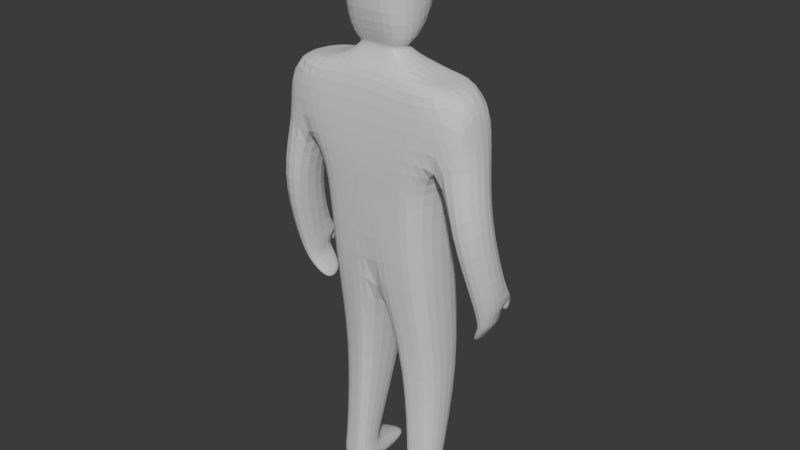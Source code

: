 # Source: Guest.blend  (saved by Blender 4.2.66; exported with 4.5.12 LTS)
import bpy
from mathutils import Matrix  # noqa: F401  (used for matrix-valued properties, if any)

bpy.ops.wm.read_factory_settings(use_empty=True)
scene = bpy.context.scene
scene.name = 'Scene'

# ---- collections
col_collection = bpy.data.collections.new('Collection'); scene.collection.children.link(col_collection)

# ---- materials (node trees are filled in below, after node groups)
mat_material = bpy.data.materials.new('Material')
mat_material.alpha_threshold = 0.0
mat_material.use_transparent_shadow = False
mat_material.roughness = 0.5
mat_material.line_color = (0.0, 0.0, 0.0, 1.0)

# ---- material node trees
mat_material.use_nodes = True; mat_material.node_tree.nodes.clear()
_N = mat_material.node_tree.nodes; _L = mat_material.node_tree.links
n0 = _N.new('ShaderNodeOutputMaterial'); n0.name = 'Material Output'; n0.location = (300, 300)
n1 = _N.new('ShaderNodeBsdfPrincipled'); n1.name = 'Principled BSDF'; n1.location = (10, 300)
n1.inputs[3].default_value = 1.45
_L.new(n1.outputs[0], n0.inputs[0])
n0.is_active_output = True

# ---- world
world_world = bpy.data.worlds.new('World'); scene.world = world_world
world_world.use_nodes = True; world_world.node_tree.nodes.clear()
_N = world_world.node_tree.nodes; _L = world_world.node_tree.links
n0 = _N.new('ShaderNodeOutputWorld'); n0.name = 'World Output'; n0.location = (300, 300)
n1 = _N.new('ShaderNodeBackground'); n1.name = 'Background'; n1.location = (10, 300)
n1.inputs[0].default_value = (0.05088, 0.05088, 0.05088, 1.0)
_L.new(n1.outputs[0], n0.inputs[0])
n0.is_active_output = True
world_world.color = (0.05088, 0.05088, 0.05088)
world_world.sun_shadow_jitter_overblur = 0.0

# ---- meshes
me_cube = bpy.data.meshes.new('Cube')
me_cube.from_pydata([(0.0, 0.4728, 4.622), (0.0, 0.481, 3.541), (0.0, -0.3192, 4.622), (0.0, -0.4563, 3.541), (-0.975, 0.4777, 4.591), (-0.6011, 0.4406, 3.541), (-0.975, -0.1579, 4.591), (-0.6011, -0.2399, 3.541), (0.0, 0.426, 2.516), (0.0, -0.42, 2.516), (-0.5888, 0.3917, 2.592), (-0.5888, -0.2643, 2.593), (-0.1792, 0.238, 1.453), (-0.1792, -0.4586, 1.453), (-0.6103, 0.1426, 1.482), (-0.6103, -0.3632, 1.482), (-0.618, 0.2204, 0.2144), (-0.618, -0.02686, 0.2144), (-0.2579, 0.267, 0.1998), (-0.2579, -0.07352, 0.1998), (0.0, 0.4905, 3.799), (-0.7331, -0.2028, 3.873), (0.0, -0.4469, 3.799), (-0.7331, 0.4777, 3.873), (-1.105, -0.08388, 3.962), (-1.032, -0.08388, 4.37), (-1.032, 0.3588, 4.37), (-1.105, 0.3588, 3.962), (-1.0, -0.219, 2.615), (-1.0, 0.2603, 2.507), (-1.271, -0.1383, 2.63), (-1.271, 0.1834, 2.55), (-0.9873, -0.2284, 2.21), (-0.9617, 0.08946, 2.132), (-1.09, -0.2151, 2.202), (-1.076, 0.09229, 2.134), (-1.211, 0.444, 3.37), (-1.211, 0.07432, 3.454), (-0.8907, -0.03957, 3.411), (-0.8907, 0.5286, 3.283), (-0.6287, 0.2204, -0.05023), (-0.6287, -0.02686, -0.05023), (-0.2686, 0.267, -0.0497), (-0.2686, -0.07352, -0.0497), (-0.6733, -0.4102, 0.06956), (-0.3159, -0.5973, 0.05979), (-0.6799, -0.4102, -0.05086), (-0.3226, -0.5973, -0.05045), (-0.3006, 0.4631, 3.541), (-0.4338, -0.2801, 4.531), (-0.3006, -0.3458, 3.541), (-0.4338, 0.4839, 4.531), (-0.3112, 0.3908, 2.554), (-0.3112, -0.3602, 2.554), (-0.3947, 0.1903, 1.468), (-0.3947, -0.4109, 1.468), (-0.438, 0.2437, 0.2071), (-0.438, -0.05019, 0.2071), (-0.3666, 0.4986, 3.836), (-0.3666, -0.3103, 3.836), (-0.4486, 0.2437, -0.04996), (-0.4486, -0.05019, -0.04996), (-0.5329, -0.537, 0.06467), (-0.5396, -0.537, -0.05066), (-0.5955, -0.01888, 0.291), (-0.2751, -0.06252, 0.2774), (-0.5955, 0.2124, 0.291), (-0.2751, 0.256, 0.2774), (-0.4353, 0.2342, 0.2842), (-0.4353, -0.0407, 0.2842), (-0.4338, -0.05135, 4.663), (-0.7104, -0.09387, 4.605), (0.0, 0.3202, 4.721), (0.0, -0.09664, 4.721), (-0.7104, 0.338, 4.605), (-0.4338, 0.356, 4.663), (0.0, 0.3247, 4.881), (0.0, -0.176, 4.881), (-0.3291, 0.3286, 4.858), (-0.3291, 0.04251, 4.858), (0.0, 0.4963, 5.263), (-0.1796, 0.06468, 4.84), (-0.3402, 0.4345, 5.24), (-0.419, 0.04251, 5.24), (0.0, 0.4441, 5.869), (0.0, 0.03142, 5.941), (-0.297, 0.4121, 5.856), (-0.3847, 0.04251, 5.856), (0.0, -0.2307, 5.026), (-0.2678, -0.2248, 5.141), (0.0, -0.2307, 5.356), (-0.2825, -0.2248, 5.344), (0.0, -0.2307, 5.614), (-0.2997, -0.2248, 5.602), (-0.1796, 0.2849, 4.84), (0.0, 0.2781, 4.859), (0.0, 0.05324, 4.859), (-0.9286, -0.2026, 2.053), (-0.8936, -0.003715, 2.015), (-0.9861, -0.1943, 2.021), (-0.959, -0.001943, 1.987), (-1.173, -0.1686, 2.324), (-1.019, -0.2067, 2.336), (-1.016, 0.1475, 2.259), (-1.184, 0.1232, 2.276), (-1.008, -0.2033, 2.433), (-1.011, 0.1842, 2.34), (-1.212, 0.1428, 2.365), (-1.189, -0.1353, 2.45), (-1.056, -0.2721, 2.496), (-1.199, -0.2565, 2.54), (-1.067, -0.1866, 2.454), (-1.172, -0.1749, 2.481), (-1.064, -0.2663, 2.352), (-1.15, -0.3, 2.322), (-1.081, -0.2137, 2.325), (-1.142, -0.2371, 2.3)], [], [(49, 2, 73, 70), (59, 49, 6, 21), (6, 4, 26, 25), (48, 1, 8, 52), (58, 51, 0, 20), (52, 8, 12, 54), (50, 7, 11, 53), (7, 5, 10, 11), (69, 64, 17, 57), (53, 11, 15, 55), (11, 10, 14, 15), (8, 9, 13, 12), (18, 19, 43, 42), (64, 66, 16, 17), (67, 65, 19, 18), (68, 67, 18, 56), (48, 58, 20, 1), (7, 21, 23, 5), (50, 59, 21, 7), (24, 25, 26, 27), (37, 36, 31, 30), (4, 23, 27, 26), (21, 6, 25, 24), (102, 101, 34, 32), (38, 37, 30, 28), (39, 38, 28, 29), (36, 39, 29, 31), (32, 34, 99, 97), (103, 102, 32, 33), (104, 103, 33, 35), (101, 104, 35, 34), (27, 23, 39, 36), (23, 21, 38, 39), (21, 24, 37, 38), (24, 27, 36, 37), (60, 42, 43, 61), (56, 18, 42, 60), (43, 19, 45, 47), (17, 16, 40, 41), (62, 44, 46, 63), (61, 43, 47, 63), (17, 41, 46, 44), (57, 17, 44, 62), (19, 57, 62, 45), (41, 61, 63, 46), (45, 62, 63, 47), (16, 56, 60, 40), (40, 60, 61, 41), (3, 22, 59, 50), (5, 23, 58, 48), (66, 68, 56, 16), (9, 53, 55, 13), (65, 69, 57, 19), (3, 50, 53, 9), (10, 52, 54, 14), (23, 4, 51, 58), (5, 48, 52, 10), (22, 2, 49, 59), (51, 4, 74, 75), (13, 55, 69, 65), (14, 54, 68, 66), (54, 12, 67, 68), (12, 13, 65, 67), (15, 14, 66, 64), (55, 15, 64, 69), (75, 74, 71, 70), (95, 94, 78, 76), (0, 51, 75, 72), (6, 49, 70, 71), (4, 6, 71, 74), (78, 79, 83, 82), (94, 81, 79, 78), (81, 96, 77, 79), (82, 83, 87, 86), (76, 78, 82, 80), (79, 77, 88, 89), (84, 86, 87, 85), (80, 82, 86, 84), (85, 87, 93, 92), (89, 88, 90, 91), (91, 90, 92, 93), (83, 79, 89, 91), (87, 83, 91, 93), (70, 73, 96, 81), (75, 70, 81, 94), (72, 75, 94, 95), (98, 97, 99, 100), (33, 32, 97, 98), (35, 33, 98, 100), (34, 35, 100, 99), (108, 107, 104, 101), (107, 106, 103, 104), (106, 105, 102, 103), (105, 108, 101, 102), (30, 108, 112, 110), (29, 28, 105, 106), (31, 29, 106, 107), (30, 31, 107, 108), (110, 112, 116, 114), (28, 30, 110, 109), (105, 28, 109, 111), (108, 105, 111, 112), (113, 114, 116, 115), (109, 110, 114, 113), (112, 111, 115, 116), (111, 109, 113, 115)])
_uv = me_cube.uv_layers.new(name='UVMap')
_uv.uv.foreach_set('vector', [0.625, 0.875, 0.625, 0.7234, 0.625, 0.7234, 0.625, 0.875, 0.4346, 0.875, 0.625, 0.875, 0.625, 1.0, 0.4346, 1.0, 0.875, 0.75, 0.875, 0.5, 0.875, 0.5, 0.875, 0.75, 0.375, 0.375, 0.375, 0.5, 0.375, 0.5, 0.375, 0.375, 0.4346, 0.375, 0.625, 0.375, 0.625, 0.5, 0.4346, 0.5, 0.375, 0.375, 0.375, 0.5, 0.375, 0.5, 0.375, 0.375, 0.375, 0.875, 0.375, 1.0, 0.375, 1.0, 0.375, 0.875, 0.375, 0.0, 0.375, 0.25, 0.375, 0.25, 0.375, 0.0, 0.375, 0.875, 0.375, 1.0, 0.375, 1.0, 0.375, 0.875, 0.375, 0.875, 0.375, 1.0, 0.375, 1.0, 0.375, 0.875, 0.375, 0.0, 0.375, 0.25, 0.375, 0.25, 0.375, 0.0, 0.0, 0.0, 0.0, 0.0, 0.0, 0.0, 0.0, 0.0, 0.0, 0.0, 0.0, 0.0, 0.0, 0.0, 0.0, 0.0, 0.375, 0.0, 0.375, 0.25, 0.375, 0.25, 0.375, 0.0, 0.0, 0.0, 0.0, 0.0, 0.0, 0.0, 0.0, 0.0, 0.375, 0.375, 0.375, 0.5, 0.375, 0.5, 0.375, 0.375, 0.375, 0.375, 0.4346, 0.375, 0.4346, 0.5, 0.375, 0.5, 0.375, 0.0, 0.4346, 0.0, 0.4346, 0.25, 0.375, 0.25, 0.375, 0.875, 0.4346, 0.875, 0.4346, 1.0, 0.375, 1.0, 0.4346, 0.0, 0.625, 0.0, 0.625, 0.25, 0.4346, 0.25, 0.4346, 0.0, 0.4346, 0.25, 0.4346, 0.25, 0.4346, 0.0, 0.625, 0.25, 0.4346, 0.25, 0.4346, 0.25, 0.625, 0.25, 0.4346, 1.0, 0.625, 1.0, 0.625, 1.0, 0.4346, 1.0, 0.4346, 1.0, 0.4346, 1.0, 0.4346, 1.0, 0.4346, 1.0, 0.4346, 1.0, 0.4346, 1.0, 0.4346, 1.0, 0.4346, 1.0, 0.4346, 0.25, 0.4346, 0.0, 0.4346, 0.0, 0.4346, 0.25, 0.4346, 0.25, 0.4346, 0.25, 0.4346, 0.25, 0.4346, 0.25, 0.4346, 1.0, 0.4346, 1.0, 0.4346, 1.0, 0.4346, 1.0, 0.4346, 0.25, 0.4346, 0.0, 0.4346, 0.0, 0.4346, 0.25, 0.4346, 0.25, 0.4346, 0.25, 0.4346, 0.25, 0.4346, 0.25, 0.4346, 0.0, 0.4346, 0.25, 0.4346, 0.25, 0.4346, 0.0, 0.4346, 0.25, 0.4346, 0.25, 0.4346, 0.25, 0.4346, 0.25, 0.4346, 0.25, 0.4346, 0.0, 0.4346, 0.0, 0.4346, 0.25, 0.4346, 1.0, 0.4346, 1.0, 0.4346, 1.0, 0.4346, 1.0, 0.4346, 0.0, 0.4346, 0.25, 0.4346, 0.25, 0.4346, 0.0, 0.25, 0.5, 0.375, 0.5, 0.375, 0.75, 0.25, 0.75, 0.375, 0.375, 0.375, 0.5, 0.375, 0.5, 0.375, 0.375, 0.0, 0.0, 0.0, 0.0, 0.0, 0.0, 0.0, 0.0, 0.375, 0.0, 0.375, 0.25, 0.375, 0.25, 0.375, 0.0, 0.375, 0.875, 0.375, 1.0, 0.375, 1.0, 0.375, 0.875, 0.25, 0.75, 0.375, 0.75, 0.375, 0.75, 0.25, 0.75, 0.375, 0.0, 0.375, 0.0, 0.375, 0.0, 0.375, 0.0, 0.375, 0.875, 0.375, 1.0, 0.375, 1.0, 0.375, 0.875, 0.375, 0.75, 0.375, 0.875, 0.375, 0.875, 0.375, 0.75, 0.125, 0.75, 0.25, 0.75, 0.25, 0.75, 0.125, 0.75, 0.375, 0.75, 0.375, 0.875, 0.375, 0.875, 0.375, 0.75, 0.375, 0.25, 0.375, 0.375, 0.375, 0.375, 0.375, 0.25, 0.125, 0.5, 0.25, 0.5, 0.25, 0.75, 0.125, 0.75, 0.375, 0.75, 0.4346, 0.75, 0.4346, 0.875, 0.375, 0.875, 0.375, 0.25, 0.4346, 0.25, 0.4346, 0.375, 0.375, 0.375, 0.375, 0.25, 0.375, 0.375, 0.375, 0.375, 0.375, 0.25, 0.375, 0.75, 0.375, 0.875, 0.375, 0.875, 0.375, 0.75, 0.375, 0.75, 0.375, 0.875, 0.375, 0.875, 0.375, 0.75, 0.375, 0.75, 0.375, 0.875, 0.375, 0.875, 0.375, 0.75, 0.375, 0.25, 0.375, 0.375, 0.375, 0.375, 0.375, 0.25, 0.4346, 0.25, 0.625, 0.25, 0.625, 0.375, 0.4346, 0.375, 0.375, 0.25, 0.375, 0.375, 0.375, 0.375, 0.375, 0.25, 0.4346, 0.75, 0.625, 0.7234, 0.625, 0.875, 0.4346, 0.875, 0.625, 0.375, 0.625, 0.25, 0.625, 0.25, 0.625, 0.375, 0.375, 0.75, 0.375, 0.875, 0.375, 0.875, 0.375, 0.75, 0.375, 0.25, 0.375, 0.375, 0.375, 0.375, 0.375, 0.25, 0.375, 0.375, 0.375, 0.5, 0.375, 0.5, 0.375, 0.375, 0.0, 0.0, 0.0, 0.0, 0.0, 0.0, 0.0, 0.0, 0.375, 0.0, 0.375, 0.25, 0.375, 0.25, 0.375, 0.0, 0.375, 0.875, 0.375, 1.0, 0.375, 1.0, 0.375, 0.875, 0.75, 0.5, 0.875, 0.5, 0.875, 0.75, 0.75, 0.75, 0.625, 0.5002, 0.625, 0.399, 0.625, 0.375, 0.625, 0.5, 0.625, 0.5, 0.625, 0.375, 0.625, 0.375, 0.625, 0.5, 0.625, 1.0, 0.625, 0.875, 0.625, 0.875, 0.625, 1.0, 0.875, 0.5, 0.875, 0.75, 0.875, 0.75, 0.875, 0.5, 0.75, 0.5, 0.75, 0.75, 0.75, 0.75, 0.75, 0.5, 0.75, 0.5511, 0.75, 0.7009, 0.75, 0.75, 0.75, 0.5, 0.625, 0.8478, 0.625, 0.7257, 0.625, 0.7234, 0.625, 0.875, 0.75, 0.5, 0.75, 0.75, 0.75, 0.75, 0.75, 0.5, 0.625, 0.5, 0.625, 0.375, 0.625, 0.375, 0.625, 0.5, 0.625, 0.875, 0.625, 0.7234, 0.625, 0.7234, 0.625, 0.875, 0.625, 0.5, 0.75, 0.5, 0.75, 0.75, 0.625, 0.7234, 0.625, 0.5, 0.625, 0.375, 0.625, 0.375, 0.625, 0.5, 0.625, 0.7234, 0.75, 0.75, 0.75, 0.75, 0.625, 0.7234, 0.625, 0.875, 0.625, 0.7234, 0.625, 0.7234, 0.625, 0.875, 0.625, 0.875, 0.625, 0.7234, 0.625, 0.7234, 0.625, 0.875, 0.75, 0.75, 0.75, 0.75, 0.75, 0.75, 0.75, 0.75, 0.75, 0.75, 0.75, 0.75, 0.75, 0.75, 0.75, 0.75, 0.625, 0.875, 0.625, 0.7234, 0.625, 0.7257, 0.625, 0.8478, 0.75, 0.5, 0.75, 0.75, 0.75, 0.7009, 0.75, 0.5511, 0.625, 0.5, 0.625, 0.375, 0.625, 0.399, 0.625, 0.5002, 0.4346, 0.25, 0.4346, 0.0, 0.4346, 0.0, 0.4346, 0.25, 0.4346, 0.25, 0.4346, 0.0, 0.4346, 0.0, 0.4346, 0.25, 0.4346, 0.25, 0.4346, 0.25, 0.4346, 0.25, 0.4346, 0.25, 0.4346, 0.0, 0.4346, 0.25, 0.4346, 0.25, 0.4346, 0.0, 0.4346, 0.0, 0.4346, 0.25, 0.4346, 0.25, 0.4346, 0.0, 0.4346, 0.25, 0.4346, 0.25, 0.4346, 0.25, 0.4346, 0.25, 0.4346, 0.25, 0.4346, 0.0, 0.4346, 0.0, 0.4346, 0.25, 0.4346, 1.0, 0.4346, 1.0, 0.4346, 1.0, 0.4346, 1.0, 0.4346, 0.0, 0.4346, 0.0, 0.4346, 0.0, 0.4346, 0.0, 0.4346, 0.25, 0.4346, 0.0, 0.4346, 0.0, 0.4346, 0.25, 0.4346, 0.25, 0.4346, 0.25, 0.4346, 0.25, 0.4346, 0.25, 0.4346, 0.0, 0.4346, 0.25, 0.4346, 0.25, 0.4346, 0.0, 0.4346, 0.0, 0.4346, 0.0, 0.4346, 0.0, 0.4346, 0.0, 0.4346, 1.0, 0.4346, 1.0, 0.4346, 1.0, 0.4346, 1.0, 0.4346, 0.0, 0.4346, 0.0, 0.4346, 0.0, 0.4346, 0.0, 0.4346, 1.0, 0.4346, 1.0, 0.4346, 1.0, 0.4346, 1.0, 0.4346, 1.0, 0.4346, 1.0, 0.4346, 1.0, 0.4346, 1.0, 0.4346, 1.0, 0.4346, 1.0, 0.4346, 1.0, 0.4346, 1.0, 0.4346, 1.0, 0.4346, 1.0, 0.4346, 1.0, 0.4346, 1.0, 0.4346, 0.0, 0.4346, 0.0, 0.4346, 0.0, 0.4346, 0.0])
me_cube.materials.append(mat_material)
me_cube.use_mirror_vertex_groups = False
me_cube.update()

# ---- objects
ob_cube = bpy.data.objects.new('Cube', me_cube)

# ---- transforms, parenting, visibility, modifiers, constraints
ob_cube.location = (0.0, 0.0, 0.0)
ob_cube.rotation_euler = (0.0, -0.0, 3.142)
ob_cube.scale = (0.4854, 0.4854, 0.4854)
ob_cube.lock_rotations_4d = False
ob_cube.empty_display_type = 'ARROWS'
ob_cube.lineart.crease_threshold = 0.0
_m = ob_cube.modifiers.new('Mirror', 'MIRROR')
_m.use_clip = True
_m = ob_cube.modifiers.new('Subdivision', 'SUBSURF')

# ---- collection membership
col_collection.objects.link(ob_cube)

# ---- scene / render settings (as saved in the file)
scene.frame_start = 1; scene.frame_end = 250; scene.frame_set(176)
scene.render.engine = 'CYCLES'
bpy.context.view_layer.update()

# ---- added for rendering (the .blend has no active camera and no usable light): camera, sun
cam_auto = bpy.data.cameras.new('AutoCamera')
cam_auto.lens = 50.0
cam_auto.sensor_width = 36.0
cam_auto.clip_end = 1000.0
ob_auto_camera = bpy.data.objects.new('AutoCamera', cam_auto)
scene.collection.objects.link(ob_auto_camera)
ob_auto_camera.location = (2.96666, -3.54332, 3.80286)
ob_auto_camera.rotation_euler = (1.09748, -7.21219e-08, 0.694738)
scene.camera = ob_auto_camera
light_auto_sun = bpy.data.lights.new('AutoSun', 'SUN')
light_auto_sun.energy = 3.0
light_auto_sun.angle = 0.0523599
ob_auto_sun = bpy.data.objects.new('AutoSun', light_auto_sun)
scene.collection.objects.link(ob_auto_sun)
ob_auto_sun.rotation_euler = (0.872665, 0.174533, 0.523599)
bpy.context.view_layer.update()
